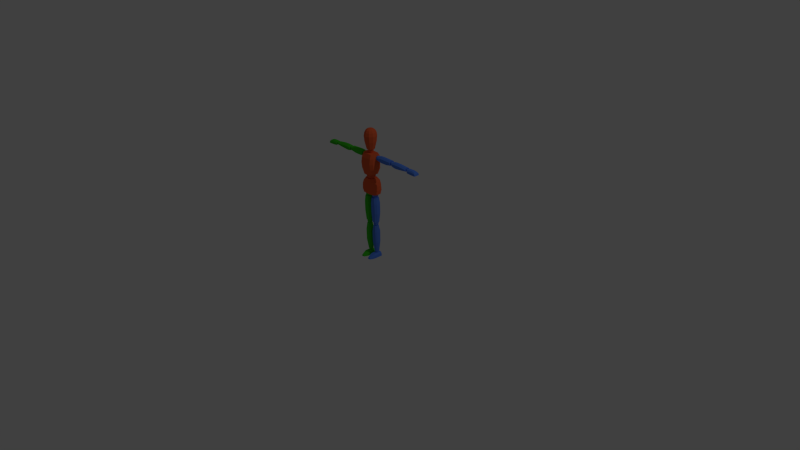 # Source: E04_Rigged_v2.blend  (saved by Blender 2.76.0; exported with 4.5.12 LTS)
import bpy
from mathutils import Matrix  # noqa: F401  (used for matrix-valued properties, if any)

bpy.ops.wm.read_factory_settings(use_empty=True)
scene = bpy.context.scene
scene.name = 'Scene'

# ---- collections
col_collection_1 = bpy.data.collections.new('Collection 1'); scene.collection.children.link(col_collection_1)

# ---- materials (node trees are filled in below, after node groups)
mat_material = bpy.data.materials.new('Material')
mat_material.alpha_threshold = 0.0
mat_material.use_transparent_shadow = False
mat_material.diffuse_color = (0.8, 0.1218, 0.03985, 1.0)
mat_material.roughness = 0.5
mat_material.specular_intensity = 0.0
mat_material.line_color = (0.0, 0.0, 0.0, 1.0)
mat_material_001 = bpy.data.materials.new('Material.001')
mat_material_001.alpha_threshold = 0.0
mat_material_001.use_transparent_shadow = False
mat_material_001.diffuse_color = (0.09022, 0.2297, 0.8, 1.0)
mat_material_001.roughness = 0.5
mat_material_001.specular_intensity = 0.0
mat_material_002 = bpy.data.materials.new('Material.002')
mat_material_002.alpha_threshold = 0.0
mat_material_002.use_transparent_shadow = False
mat_material_002.diffuse_color = (0.04701, 0.5382, 0.01632, 1.0)
mat_material_002.roughness = 0.5
mat_material_002.specular_intensity = 0.0

# ---- material node trees

# ---- world
world_world = bpy.data.worlds.new('World'); scene.world = world_world
world_world.color = (0.05088, 0.05088, 0.05088)
world_world.use_sun_shadow = False
world_world.sun_shadow_jitter_overblur = 0.0
world_world.cycles.sampling_method = 'MANUAL'
world_world.cycles.sample_map_resolution = 256

# ---- cameras
cam_camera = bpy.data.cameras.new('Camera')
cam_camera.clip_end = 100.0
cam_camera.lens = 35.0
cam_camera.sensor_width = 32.0
cam_camera.sensor_height = 18.0
cam_camera.ortho_scale = 7.314
cam_camera.dof.focus_distance = 0.0
cam_camera.dof.aperture_fstop = 128.0

# ---- lights
light_lamp = bpy.data.lights.new('Lamp', 'POINT')
light_lamp.transmission_factor = 0.0
light_lamp.cutoff_distance = 30.0
light_lamp.energy = 100.0
light_lamp.shadow_buffer_clip_start = 1.001
light_lamp.shadow_soft_size = 0.1
light_lamp.shadow_maximum_resolution = 0.006
light_lamp.use_absolute_resolution = True
light_lamp.cycles.use_multiple_importance_sampling = False

# ---- meshes
me_cube = bpy.data.meshes.new('Cube')
me_cube.from_pydata([(0.1169, 0.03704, 0.8762), (0.1169, -0.0242, 0.8737), (0.06468, 0.02552, 1.078), (0.06468, -0.03111, 1.077), (0.086, 0.06485, 0.876), (0.086, -0.05431, 0.8712), (0.0383, 0.05563, 1.078), (0.0383, -0.06122, 1.077), (0.1223, 0.05087, 0.9327), (0.115, 0.05087, 0.9845), (0.09501, 0.05087, 1.036), (0.1223, -0.04148, 0.929), (0.115, -0.04609, 0.9798), (0.09501, -0.04609, 1.032), (0.06491, -0.0762, 1.031), (0.08116, -0.0762, 0.9785), (0.08703, -0.07159, 0.9272), (0.08703, 0.08097, 0.9308), (0.08116, 0.08097, 0.9833), (0.06491, 0.08097, 1.036), (0.07818, 0.03704, 1.136), (0.07818, -0.04217, 1.134), (0.09094, 0.02552, 1.404), (0.09094, -0.03111, 1.402), (0.04729, 0.06485, 1.136), (0.04729, -0.07228, 1.13), (0.06457, 0.05563, 1.404), (0.06457, -0.06122, 1.402), (0.1071, 0.05087, 1.217), (0.1067, 0.05087, 1.29), (0.1019, 0.05087, 1.358), (0.1071, -0.05531, 1.212), (0.1067, -0.06406, 1.283), (0.1019, -0.05438, 1.353), (0.07183, -0.08449, 1.352), (0.07286, -0.09417, 1.281), (0.07183, -0.08541, 1.21), (0.07183, 0.08097, 1.215), (0.07286, 0.08097, 1.288), (0.07183, 0.08097, 1.357), (0.1456, 0.003955, 1.321), (0.1456, 0.003955, 1.387), (0.1456, 0.03475, 1.321), (0.1456, 0.03475, 1.387), (0.3459, 0.003955, 1.327), (0.3483, 0.003955, 1.386), (0.3459, 0.03475, 1.327), (0.3483, 0.03475, 1.386), (0.1456, -0.01932, 1.338), (0.1456, -0.01932, 1.37), (0.1456, 0.05803, 1.37), (0.1456, 0.05803, 1.338), (0.3475, 0.05803, 1.373), (0.3459, 0.05803, 1.344), (0.3475, -0.01932, 1.373), (0.3459, -0.01932, 1.344), (0.1929, 0.03475, 1.392), (0.1929, 0.03475, 1.313), (0.1929, 0.003955, 1.392), (0.1929, 0.003955, 1.313), (0.1929, -0.01932, 1.376), (0.1929, -0.01932, 1.329), (0.1929, 0.05803, 1.376), (0.1929, 0.05803, 1.329), (0.2702, 0.03475, 1.39), (0.2702, 0.003955, 1.313), (0.2702, -0.01932, 1.373), (0.2702, -0.01932, 1.329), (0.2702, 0.03475, 1.313), (0.2702, 0.003955, 1.39), (0.2702, 0.05803, 1.373), (0.2702, 0.05803, 1.329), (0.3872, 0.003955, 1.323), (0.3872, 0.003955, 1.38), (0.3872, 0.03475, 1.323), (0.3872, 0.03475, 1.38), (0.6107, 0.003955, 1.33), (0.6115, 0.003955, 1.372), (0.6107, 0.03475, 1.33), (0.6115, 0.03475, 1.372), (0.3872, -0.01932, 1.34), (0.3872, -0.01932, 1.364), (0.3872, 0.05803, 1.364), (0.3872, 0.05803, 1.34), (0.6107, 0.05803, 1.36), (0.6107, 0.05803, 1.347), (0.6107, -0.01932, 1.36), (0.6107, -0.01932, 1.347), (0.4345, 0.03475, 1.386), (0.4345, 0.03475, 1.312), (0.4345, 0.003955, 1.386), (0.4345, 0.003955, 1.312), (0.4345, -0.01932, 1.369), (0.4345, -0.01932, 1.328), (0.4345, 0.05803, 1.369), (0.4345, 0.05803, 1.328), (0.5118, 0.03475, 1.384), (0.5118, 0.003955, 1.318), (0.5118, -0.01932, 1.367), (0.5118, -0.01932, 1.335), (0.5118, 0.03475, 1.318), (0.5118, 0.003955, 1.384), (0.5118, 0.05803, 1.367), (0.5118, 0.05803, 1.335), (0.7582, 0.04089, 1.362), (0.7754, 0.05441, 1.322), (0.7582, -0.00133, 1.362), (0.7754, -0.01485, 1.322), (0.6404, 0.04089, 1.367), (0.6451, 0.05441, 1.326), (0.6404, -0.00133, 1.367), (0.6451, -0.01485, 1.326), (0.6404, -0.01485, 1.351), (0.6404, 0.05441, 1.351), (0.7699, -0.01485, 1.346), (0.7699, 0.05441, 1.346), (0.6799, 0.04089, 1.369), (0.7242, 0.04089, 1.369), (0.7242, 0.05441, 1.321), (0.6799, 0.05441, 1.323), (0.7242, -0.00133, 1.369), (0.6799, -0.00133, 1.369), (0.6799, -0.01485, 1.323), (0.7242, -0.01485, 1.321), (0.6799, -0.01485, 1.354), (0.7242, -0.01485, 1.354), (0.7242, 0.05441, 1.354), (0.6799, 0.05441, 1.354), (0.0185, -0.01582, 0.8215), (0.09678, -0.01582, 0.8215), (0.0185, 0.01697, 0.8215), (0.09678, 0.01697, 0.8215), (0.01448, -0.005495, 0.4845), (0.09306, -0.005495, 0.4824), (0.01448, 0.01509, 0.4817), (0.09306, 0.01509, 0.4795), (0.03723, -0.04203, 0.8215), (0.07804, -0.04203, 0.8215), (0.07804, 0.04318, 0.8215), (0.03723, 0.04318, 0.8215), (0.07883, 0.0413, 0.4809), (0.03321, 0.0413, 0.4817), (0.07883, -0.0317, 0.4837), (0.03321, -0.0317, 0.4845), (0.1068, 0.02355, 0.741), (0.008591, 0.02355, 0.7419), (0.1068, -0.01864, 0.741), (0.008591, -0.01864, 0.7419), (0.0881, -0.04485, 0.741), (0.02732, -0.04485, 0.7419), (0.0881, 0.04975, 0.741), (0.02732, 0.04975, 0.7419), (0.1079, 0.02355, 0.6109), (0.008591, -0.01488, 0.6119), (0.08916, -0.04109, 0.6109), (0.02732, -0.04109, 0.6119), (0.008591, 0.02355, 0.6119), (0.1079, -0.01488, 0.6109), (0.08916, 0.04975, 0.6109), (0.02732, 0.04975, 0.6119), (0.02625, -0.00617, 0.4383), (0.08903, -0.00617, 0.4383), (0.02622, 0.01234, 0.4364), (0.08906, 0.01234, 0.4364), (0.02636, 0.0007219, 0.07076), (0.0809, 0.0005096, 0.07076), (0.02615, 0.01637, 0.07076), (0.08113, 0.01665, 0.07076), (0.04093, -0.02714, 0.4389), (0.07434, -0.02714, 0.4389), (0.07436, 0.03338, 0.4368), (0.04091, 0.03338, 0.4368), (0.07009, 0.03627, 0.07076), (0.04101, 0.03627, 0.07076), (0.07023, -0.01582, 0.07076), (0.04086, -0.01581, 0.07076), (0.09615, 0.02817, 0.3503), (0.01928, 0.02818, 0.3514), (0.09614, -0.01741, 0.3504), (0.01929, -0.01741, 0.3515), (0.08285, -0.03712, 0.3508), (0.03259, -0.03712, 0.3518), (0.08287, 0.0479, 0.3504), (0.03256, 0.04791, 0.3514), (0.09713, 0.02554, 0.2071), (0.0193, -0.01458, 0.2079), (0.0838, -0.03438, 0.2072), (0.0325, -0.03427, 0.2081), (0.0193, 0.02535, 0.2078), (0.09714, -0.01475, 0.2072), (0.08381, 0.04514, 0.207), (0.03249, 0.04504, 0.2079), (0.01668, -0.09609, 0.0005139), (0.02089, -0.09554, 0.01538), (0.009085, 0.04913, 0.0005139), (0.0133, 0.04859, 0.03497), (0.09532, -0.09609, 0.0005139), (0.08915, -0.09554, 0.0189), (0.1029, 0.04913, 0.0005139), (0.09674, 0.04859, 0.03849), (0.0133, -0.05661, 0.03148), (0.009085, -0.05569, 0.0005139), (0.09674, -0.05661, 0.03501), (0.1029, -0.05569, 0.0005139), (0.03129, -0.1275, 0.0009491), (0.03242, -0.1246, 0.006409), (0.08071, -0.1275, 0.0009491), (0.07852, -0.1246, 0.009029), (0.03152, 0.04859, 0.05393), (0.07866, 0.04859, 0.05393), (0.07163, 0.04913, 0.0005139), (0.04036, 0.04913, 0.0005139), (0.07398, -0.09554, 0.03434), (0.0362, -0.09554, 0.03434), (0.04289, -0.09609, 0.0005139), (0.0691, -0.09609, 0.0005139), (0.07866, -0.05661, 0.05045), (0.03152, -0.05661, 0.05045), (0.04036, -0.05569, 0.0005139), (0.07163, -0.05569, 0.0005139), (0.06586, -0.1312, 0.01768), (0.04613, -0.1312, 0.01768), (0.04613, -0.1341, 0.0009491), (0.06586, -0.1341, 0.0009491), (0.3513, 0.001919, 1.34), (0.3513, 0.001919, 1.371), (0.3513, 0.03304, 1.34), (0.3513, 0.03304, 1.371), (0.3824, 0.001919, 1.34), (0.3824, 0.001919, 1.371), (0.3824, 0.03304, 1.34), (0.3824, 0.03304, 1.371), (0.347, -0.002365, 1.355), (0.347, 0.01748, 1.375), (0.347, 0.03732, 1.355), (0.347, 0.01748, 1.336), (0.3668, 0.03732, 1.375), (0.3867, 0.03732, 1.355), (0.3668, 0.03732, 1.336), (0.3867, 0.01748, 1.375), (0.3867, -0.002365, 1.355), (0.3867, 0.01748, 1.336), (0.3668, -0.002365, 1.375), (0.3668, -0.002365, 1.336), (0.3668, 0.01748, 1.383), (0.3668, 0.01748, 1.327), (0.3668, -0.01056, 1.355), (0.3949, 0.01748, 1.355), (0.3668, 0.04552, 1.355), (0.3388, 0.01748, 1.355), (0.6131, 0.006247, 1.338), (0.6141, 0.006247, 1.36), (0.6131, 0.02871, 1.338), (0.6141, 0.02871, 1.36), (0.6451, 0.006247, 1.336), (0.6461, 0.006247, 1.359), (0.6451, 0.02871, 1.336), (0.6461, 0.02871, 1.359), (0.6092, 0.003155, 1.349), (0.6099, 0.01748, 1.363), (0.6092, 0.0318, 1.349), (0.6086, 0.01748, 1.335), (0.6302, 0.0318, 1.363), (0.65, 0.0318, 1.347), (0.629, 0.0318, 1.334), (0.6506, 0.01748, 1.362), (0.65, 0.003155, 1.347), (0.6494, 0.01748, 1.333), (0.6302, 0.003155, 1.363), (0.629, 0.003155, 1.334), (0.6305, 0.01748, 1.368), (0.6287, 0.01748, 1.328), (0.6296, -0.00276, 1.348), (0.6584, 0.01748, 1.347), (0.6296, 0.03772, 1.348), (0.6008, 0.01748, 1.35), (0.09784, -0.001442, 1.336), (0.09784, -0.001442, 1.374), (0.09784, 0.0364, 1.336), (0.09784, 0.0364, 1.374), (0.1429, -0.001442, 1.336), (0.1429, -0.001442, 1.374), (0.1429, 0.0364, 1.336), (0.1429, 0.0364, 1.374), (0.09165, -0.006651, 1.355), (0.09165, 0.01748, 1.379), (0.09165, 0.04161, 1.355), (0.09165, 0.01748, 1.331), (0.1204, 0.04161, 1.379), (0.1491, 0.04161, 1.355), (0.1204, 0.04161, 1.331), (0.1491, 0.01748, 1.379), (0.1491, -0.006651, 1.355), (0.1491, 0.01748, 1.331), (0.1204, -0.006651, 1.379), (0.1204, -0.006651, 1.331), (0.1204, 0.01748, 1.389), (0.1204, 0.01748, 1.321), (0.1204, -0.01662, 1.355), (0.1609, 0.01748, 1.355), (0.1204, 0.05158, 1.355), (0.07979, 0.01748, 1.355), (0.03457, -0.02159, 0.8239), (0.03457, -0.02159, 0.8724), (0.03457, 0.02087, 0.8239), (0.03457, 0.02087, 0.8724), (0.0796, -0.02159, 0.8239), (0.0796, -0.02159, 0.8724), (0.0796, 0.02087, 0.8239), (0.0796, 0.02087, 0.8724), (0.02837, -0.02743, 0.8482), (0.02837, -0.00036, 0.879), (0.02837, 0.02671, 0.8482), (0.02837, -0.00036, 0.8173), (0.05708, 0.02671, 0.879), (0.0858, 0.02671, 0.8482), (0.05708, 0.02671, 0.8173), (0.0858, -0.00036, 0.879), (0.0858, -0.02743, 0.8482), (0.0858, -0.00036, 0.8173), (0.05708, -0.02743, 0.879), (0.05708, -0.02743, 0.8173), (0.05708, -0.00036, 0.8918), (0.05708, -0.00036, 0.8045), (0.05708, -0.03861, 0.8482), (0.09766, -0.00036, 0.8482), (0.05708, 0.03789, 0.8482), (0.01651, -0.00036, 0.8482), (0.03767, -0.0149, 0.4433), (0.03767, -0.0149, 0.485), (0.03767, 0.0217, 0.4433), (0.03767, 0.0217, 0.485), (0.0765, -0.0149, 0.4433), (0.0765, -0.0149, 0.485), (0.0765, 0.0217, 0.4433), (0.0765, 0.0217, 0.485), (0.03233, -0.01994, 0.4641), (0.03233, 0.003396, 0.4907), (0.03233, 0.02673, 0.4641), (0.03233, 0.003396, 0.4375), (0.05708, 0.02673, 0.4907), (0.08184, 0.02673, 0.4641), (0.05708, 0.02673, 0.4375), (0.08184, 0.003396, 0.4907), (0.08184, -0.01994, 0.4641), (0.08184, 0.003396, 0.4375), (0.05708, -0.01994, 0.4907), (0.05708, -0.01994, 0.4375), (0.05708, 0.003396, 0.5017), (0.05708, 0.003396, 0.4265), (0.05708, -0.02958, 0.4641), (0.09206, 0.003396, 0.4641), (0.05708, 0.03637, 0.4641), (0.02211, 0.003396, 0.4641), (0.04227, -0.004404, 0.0417), (0.04227, -0.004404, 0.07154), (0.04227, 0.02176, 0.0417), (0.04227, 0.02176, 0.07154), (0.07002, -0.004404, 0.0417), (0.07002, -0.004404, 0.07154), (0.07002, 0.02176, 0.0417), (0.07002, 0.02176, 0.07154), (0.03845, -0.008006, 0.05662), (0.03845, 0.00868, 0.07565), (0.03845, 0.02537, 0.05662), (0.03845, 0.00868, 0.03759), (0.05615, 0.02537, 0.07565), (0.07384, 0.02537, 0.05662), (0.05615, 0.02537, 0.03759), (0.07384, 0.00868, 0.07565), (0.07384, -0.008006, 0.05662), (0.07384, 0.00868, 0.03759), (0.05615, -0.008006, 0.07565), (0.05615, -0.008006, 0.03759), (0.05615, 0.00868, 0.08351), (0.05615, 0.00868, 0.02973), (0.05615, -0.0149, 0.05662), (0.08115, 0.00868, 0.05662), (0.05615, 0.03226, 0.05662), (0.03114, 0.00868, 0.05662), (0.02437, -0.02367, 1.43), (0.02437, 0.001596, 1.456), (0.02437, 0.02686, 1.43), (0.03252, -0.03524, 1.075), (0.03252, -0.03524, 1.138), (0.03252, 0.02717, 1.075), (0.03252, 0.02717, 1.138), (0.01906, 0.0214, 1.45), (0.01906, 0.0214, 1.41), (0.01906, -0.01821, 1.45), (0.04275, 0.03576, 1.107), (0.04275, -0.004038, 1.146), (0.04275, -0.04383, 1.107), (0.04275, -0.004038, 1.067), (0.0623, -0.004038, 1.107), (0.01906, -0.01821, 1.41), (0.02437, 0.001596, 1.404), (0.03452, 0.001596, 1.43), (0.02998, -0.04126, 1.454), (0.04851, -0.01576, 1.454), (0.04851, 0.01576, 1.454), (0.02998, 0.04126, 1.454), (0.04387, -0.06038, 1.551), (0.07098, -0.02306, 1.551), (0.07098, 0.02306, 1.551), (0.04387, 0.06038, 1.551), (0.04828, -0.06645, 1.625), (0.07812, -0.02538, 1.625), (0.07812, 0.02538, 1.625), (0.04828, 0.06645, 1.625), (0.04338, -0.0597, 1.669), (0.07018, -0.0228, 1.669), (0.07018, 0.0228, 1.669), (0.04338, 0.0597, 1.669), (0.03551, -0.04887, 1.694), (0.05745, -0.01867, 1.694), (0.05745, 0.01867, 1.694), (0.03551, 0.04887, 1.694), (0.02326, -0.03202, 1.71), (0.03764, -0.01223, 1.71), (0.03764, 0.01223, 1.71), (0.02326, 0.03202, 1.71), (0.01126, -0.0155, 1.716), (0.01822, -0.005919, 1.716), (0.01822, 0.005919, 1.716), (0.01126, 0.0155, 1.716), (0.0133, -0.04355, 0.03192), (0.1029, -0.04267, 0.0005139), (0.009085, -0.04267, 0.0005139), (0.09674, -0.04355, 0.03544), (0.07866, -0.04355, 0.05088), (0.03152, -0.04355, 0.05088), (0.04036, -0.04267, 0.0005139), (0.07163, -0.04267, 0.0005139), (-0.1169, 0.03704, 0.8762), (-0.1169, -0.0242, 0.8737), (-0.06468, 0.02552, 1.078), (-0.06468, -0.03111, 1.077), (0.0, 0.06485, 0.8713), (0.0, -0.05431, 0.8665), (0.0, 0.05563, 1.076), (0.0, -0.06122, 1.074), (-0.086, 0.06485, 0.876), (-0.086, -0.05431, 0.8712), (-0.0383, 0.05563, 1.078), (-0.0383, -0.06122, 1.077), (-0.1223, 0.05087, 0.9327), (-0.115, 0.05087, 0.9845), (-0.09501, 0.05087, 1.036), (-0.1223, -0.04148, 0.929), (-0.115, -0.04609, 0.9798), (-0.09501, -0.04609, 1.032), (0.0, 0.08097, 0.925), (0.0, 0.08097, 0.9798), (0.0, 0.08097, 1.035), (0.0, -0.0762, 1.03), (0.0, -0.0762, 0.975), (0.0, -0.07159, 0.9214), (-0.06491, -0.0762, 1.031), (-0.08116, -0.0762, 0.9785), (-0.08703, -0.07159, 0.9272), (-0.08703, 0.08097, 0.9308), (-0.08116, 0.08097, 0.9833), (-0.06491, 0.08097, 1.036), (-0.07818, 0.03704, 1.136), (-0.07818, -0.04217, 1.134), (-0.09094, 0.02552, 1.404), (-0.09094, -0.03111, 1.402), (0.0, 0.06485, 1.132), (0.0, -0.07228, 1.127), (0.0, 0.05563, 1.406), (0.0, -0.06122, 1.404), (-0.04729, 0.06485, 1.136), (-0.04729, -0.07228, 1.13), (-0.06457, 0.05563, 1.404), (-0.06457, -0.06122, 1.402), (-0.1071, 0.05087, 1.217), (-0.1067, 0.05087, 1.29), (-0.1019, 0.05087, 1.358), (-0.1071, -0.05531, 1.212), (-0.1067, -0.06406, 1.283), (-0.1019, -0.05438, 1.353), (0.0, 0.08097, 1.205), (0.0, 0.08097, 1.28), (0.0, 0.08097, 1.356), (0.0, -0.08449, 1.35), (0.0, -0.09417, 1.274), (0.0, -0.08541, 1.2), (-0.07183, -0.08449, 1.352), (-0.07286, -0.09417, 1.281), (-0.07183, -0.08541, 1.21), (-0.07183, 0.08097, 1.215), (-0.07286, 0.08097, 1.288), (-0.07183, 0.08097, 1.357), (-0.1456, 0.003955, 1.321), (-0.1456, 0.003955, 1.387), (-0.1456, 0.03475, 1.321), (-0.1456, 0.03475, 1.387), (-0.3459, 0.003955, 1.327), (-0.3483, 0.003955, 1.386), (-0.3459, 0.03475, 1.327), (-0.3483, 0.03475, 1.386), (-0.1456, -0.01932, 1.338), (-0.1456, -0.01932, 1.37), (-0.1456, 0.05803, 1.37), (-0.1456, 0.05803, 1.338), (-0.3475, 0.05803, 1.373), (-0.3459, 0.05803, 1.344), (-0.3475, -0.01932, 1.373), (-0.3459, -0.01932, 1.344), (-0.1929, 0.03475, 1.392), (-0.1929, 0.03475, 1.313), (-0.1929, 0.003955, 1.392), (-0.1929, 0.003955, 1.313), (-0.1929, -0.01932, 1.376), (-0.1929, -0.01932, 1.329), (-0.1929, 0.05803, 1.376), (-0.1929, 0.05803, 1.329), (-0.2702, 0.03475, 1.39), (-0.2702, 0.003955, 1.313), (-0.2702, -0.01932, 1.373), (-0.2702, -0.01932, 1.329), (-0.2702, 0.03475, 1.313), (-0.2702, 0.003955, 1.39), (-0.2702, 0.05803, 1.373), (-0.2702, 0.05803, 1.329), (-0.3872, 0.003955, 1.323), (-0.3872, 0.003955, 1.38), (-0.3872, 0.03475, 1.323), (-0.3872, 0.03475, 1.38), (-0.6107, 0.003955, 1.33), (-0.6115, 0.003955, 1.372), (-0.6107, 0.03475, 1.33), (-0.6115, 0.03475, 1.372), (-0.3872, -0.01932, 1.34), (-0.3872, -0.01932, 1.364), (-0.3872, 0.05803, 1.364), (-0.3872, 0.05803, 1.34), (-0.6107, 0.05803, 1.36), (-0.6107, 0.05803, 1.347), (-0.6107, -0.01932, 1.36), (-0.6107, -0.01932, 1.347), (-0.4345, 0.03475, 1.386), (-0.4345, 0.03475, 1.312), (-0.4345, 0.003955, 1.386), (-0.4345, 0.003955, 1.312), (-0.4345, -0.01932, 1.369), (-0.4345, -0.01932, 1.328), (-0.4345, 0.05803, 1.369), (-0.4345, 0.05803, 1.328), (-0.5118, 0.03475, 1.384), (-0.5118, 0.003955, 1.318), (-0.5118, -0.01932, 1.367), (-0.5118, -0.01932, 1.335), (-0.5118, 0.03475, 1.318), (-0.5118, 0.003955, 1.384), (-0.5118, 0.05803, 1.367), (-0.5118, 0.05803, 1.335), (-0.7582, 0.04089, 1.362), (-0.7754, 0.05441, 1.322), (-0.7582, -0.00133, 1.362), (-0.7754, -0.01485, 1.322), (-0.6404, 0.04089, 1.367), (-0.6451, 0.05441, 1.326), (-0.6404, -0.00133, 1.367), (-0.6451, -0.01485, 1.326), (-0.6404, -0.01485, 1.351), (-0.6404, 0.05441, 1.351), (-0.7699, -0.01485, 1.346), (-0.7699, 0.05441, 1.346), (-0.6799, 0.04089, 1.369), (-0.7242, 0.04089, 1.369), (-0.7242, 0.05441, 1.321), (-0.6799, 0.05441, 1.323), (-0.7242, -0.00133, 1.369), (-0.6799, -0.00133, 1.369), (-0.6799, -0.01485, 1.323), (-0.7242, -0.01485, 1.321), (-0.6799, -0.01485, 1.354), (-0.7242, -0.01485, 1.354), (-0.7242, 0.05441, 1.354), (-0.6799, 0.05441, 1.354), (-0.0185, -0.01582, 0.8215), (-0.09678, -0.01582, 0.8215), (-0.0185, 0.01697, 0.8215), (-0.09678, 0.01697, 0.8215), (-0.01448, -0.005495, 0.4845), (-0.09306, -0.005495, 0.4824), (-0.01448, 0.01509, 0.4817), (-0.09306, 0.01509, 0.4795), (-0.03723, -0.04203, 0.8215), (-0.07804, -0.04203, 0.8215), (-0.07804, 0.04318, 0.8215), (-0.03723, 0.04318, 0.8215), (-0.07883, 0.0413, 0.4809), (-0.03321, 0.0413, 0.4817), (-0.07883, -0.0317, 0.4837), (-0.03321, -0.0317, 0.4845), (-0.1068, 0.02355, 0.741), (-0.008591, 0.02355, 0.7419), (-0.1068, -0.01864, 0.741), (-0.008591, -0.01864, 0.7419), (-0.0881, -0.04485, 0.741), (-0.02732, -0.04485, 0.7419), (-0.0881, 0.04975, 0.741), (-0.02732, 0.04975, 0.7419), (-0.1079, 0.02355, 0.6109), (-0.008591, -0.01488, 0.6119), (-0.08916, -0.04109, 0.6109), (-0.02732, -0.04109, 0.6119), (-0.008591, 0.02355, 0.6119), (-0.1079, -0.01488, 0.6109), (-0.08916, 0.04975, 0.6109), (-0.02732, 0.04975, 0.6119), (-0.02625, -0.00617, 0.4383), (-0.08903, -0.00617, 0.4383), (-0.02622, 0.01234, 0.4364), (-0.08906, 0.01234, 0.4364), (-0.02636, 0.0007219, 0.07076), (-0.0809, 0.0005096, 0.07076), (-0.02615, 0.01637, 0.07076), (-0.08113, 0.01665, 0.07076), (-0.04093, -0.02714, 0.4389), (-0.07434, -0.02714, 0.4389), (-0.07436, 0.03338, 0.4368), (-0.04091, 0.03338, 0.4368), (-0.07009, 0.03627, 0.07076), (-0.04101, 0.03627, 0.07076), (-0.07023, -0.01582, 0.07076), (-0.04086, -0.01581, 0.07076), (-0.09615, 0.02817, 0.3503), (-0.01928, 0.02818, 0.3514), (-0.09614, -0.01741, 0.3504), (-0.01929, -0.01741, 0.3515), (-0.08285, -0.03712, 0.3508), (-0.03259, -0.03712, 0.3518), (-0.08287, 0.0479, 0.3504), (-0.03256, 0.04791, 0.3514), (-0.09713, 0.02554, 0.2071), (-0.0193, -0.01458, 0.2079), (-0.0838, -0.03438, 0.2072), (-0.0325, -0.03427, 0.2081), (-0.0193, 0.02535, 0.2078), (-0.09714, -0.01475, 0.2072), (-0.08381, 0.04514, 0.207), (-0.03249, 0.04504, 0.2079), (-0.01668, -0.09609, 0.0005139), (-0.02089, -0.09554, 0.01538), (-0.009085, 0.04913, 0.0005139), (-0.0133, 0.04859, 0.03497), (-0.09532, -0.09609, 0.0005139), (-0.08915, -0.09554, 0.0189), (-0.1029, 0.04913, 0.0005139), (-0.09674, 0.04859, 0.03849), (-0.0133, -0.05661, 0.03148), (-0.009085, -0.05569, 0.0005139), (-0.09674, -0.05661, 0.03501), (-0.1029, -0.05569, 0.0005139), (-0.03129, -0.1275, 0.0009491), (-0.03242, -0.1246, 0.006409), (-0.08071, -0.1275, 0.0009491), (-0.07852, -0.1246, 0.009029), (-0.03152, 0.04859, 0.05393), (-0.07866, 0.04859, 0.05393), (-0.07163, 0.04913, 0.0005139), (-0.04036, 0.04913, 0.0005139), (-0.07398, -0.09554, 0.03434), (-0.0362, -0.09554, 0.03434), (-0.04289, -0.09609, 0.0005139), (-0.0691, -0.09609, 0.0005139), (-0.07866, -0.05661, 0.05045), (-0.03152, -0.05661, 0.05045), (-0.04036, -0.05569, 0.0005139), (-0.07163, -0.05569, 0.0005139), (-0.06586, -0.1312, 0.01768), (-0.04613, -0.1312, 0.01768), (-0.04613, -0.1341, 0.0009491), (-0.06586, -0.1341, 0.0009491), (-0.3513, 0.001919, 1.34), (-0.3513, 0.001919, 1.371), (-0.3513, 0.03304, 1.34), (-0.3513, 0.03304, 1.371), (-0.3824, 0.001919, 1.34), (-0.3824, 0.001919, 1.371), (-0.3824, 0.03304, 1.34), (-0.3824, 0.03304, 1.371), (-0.347, -0.002365, 1.355), (-0.347, 0.01748, 1.375), (-0.347, 0.03732, 1.355), (-0.347, 0.01748, 1.336), (-0.3668, 0.03732, 1.375), (-0.3867, 0.03732, 1.355), (-0.3668, 0.03732, 1.336), (-0.3867, 0.01748, 1.375), (-0.3867, -0.002365, 1.355), (-0.3867, 0.01748, 1.336), (-0.3668, -0.002365, 1.375), (-0.3668, -0.002365, 1.336), (-0.3668, 0.01748, 1.383), (-0.3668, 0.01748, 1.327), (-0.3668, -0.01056, 1.355), (-0.3949, 0.01748, 1.355), (-0.3668, 0.04552, 1.355), (-0.3388, 0.01748, 1.355), (-0.6131, 0.006247, 1.338), (-0.6141, 0.006247, 1.36), (-0.6131, 0.02871, 1.338), (-0.6141, 0.02871, 1.36), (-0.6451, 0.006247, 1.336), (-0.6461, 0.006247, 1.359), (-0.6451, 0.02871, 1.336), (-0.6461, 0.02871, 1.359), (-0.6092, 0.003155, 1.349), (-0.6099, 0.01748, 1.363), (-0.6092, 0.0318, 1.349), (-0.6086, 0.01748, 1.335), (-0.6302, 0.0318, 1.363), (-0.65, 0.0318, 1.347), (-0.629, 0.0318, 1.334), (-0.6506, 0.01748, 1.362), (-0.65, 0.003155, 1.347), (-0.6494, 0.01748, 1.333), (-0.6302, 0.003155, 1.363), (-0.629, 0.003155, 1.334), (-0.6305, 0.01748, 1.368), (-0.6287, 0.01748, 1.328), (-0.6296, -0.00276, 1.348), (-0.6584, 0.01748, 1.347), (-0.6296, 0.03772, 1.348), (-0.6008, 0.01748, 1.35), (-0.09784, -0.001442, 1.336), (-0.09784, -0.001442, 1.374), (-0.09784, 0.0364, 1.336), (-0.09784, 0.0364, 1.374), (-0.1429, -0.001442, 1.336), (-0.1429, -0.001442, 1.374), (-0.1429, 0.0364, 1.336), (-0.1429, 0.0364, 1.374), (-0.09165, -0.006651, 1.355), (-0.09165, 0.01748, 1.379), (-0.09165, 0.04161, 1.355), (-0.09165, 0.01748, 1.331), (-0.1204, 0.04161, 1.379), (-0.1491, 0.04161, 1.355), (-0.1204, 0.04161, 1.331), (-0.1491, 0.01748, 1.379), (-0.1491, -0.006651, 1.355), (-0.1491, 0.01748, 1.331), (-0.1204, -0.006651, 1.379), (-0.1204, -0.006651, 1.331), (-0.1204, 0.01748, 1.389), (-0.1204, 0.01748, 1.321), (-0.1204, -0.01662, 1.355), (-0.1609, 0.01748, 1.355), (-0.1204, 0.05158, 1.355), (-0.07979, 0.01748, 1.355), (-0.03457, -0.02159, 0.8239), (-0.03457, -0.02159, 0.8724), (-0.03457, 0.02087, 0.8239), (-0.03457, 0.02087, 0.8724), (-0.0796, -0.02159, 0.8239), (-0.0796, -0.02159, 0.8724), (-0.0796, 0.02087, 0.8239), (-0.0796, 0.02087, 0.8724), (-0.02837, -0.02743, 0.8482), (-0.02837, -0.00036, 0.879), (-0.02837, 0.02671, 0.8482), (-0.02837, -0.00036, 0.8173), (-0.05708, 0.02671, 0.879), (-0.0858, 0.02671, 0.8482), (-0.05708, 0.02671, 0.8173), (-0.0858, -0.00036, 0.879), (-0.0858, -0.02743, 0.8482), (-0.0858, -0.00036, 0.8173), (-0.05708, -0.02743, 0.879), (-0.05708, -0.02743, 0.8173), (-0.05708, -0.00036, 0.8918), (-0.05708, -0.00036, 0.8045), (-0.05708, -0.03861, 0.8482), (-0.09766, -0.00036, 0.8482), (-0.05708, 0.03789, 0.8482), (-0.01651, -0.00036, 0.8482), (-0.03767, -0.0149, 0.4433), (-0.03767, -0.0149, 0.485), (-0.03767, 0.0217, 0.4433), (-0.03767, 0.0217, 0.485), (-0.0765, -0.0149, 0.4433), (-0.0765, -0.0149, 0.485), (-0.0765, 0.0217, 0.4433), (-0.0765, 0.0217, 0.485), (-0.03233, -0.01994, 0.4641), (-0.03233, 0.003396, 0.4907), (-0.03233, 0.02673, 0.4641), (-0.03233, 0.003396, 0.4375), (-0.05708, 0.02673, 0.4907), (-0.08184, 0.02673, 0.4641), (-0.05708, 0.02673, 0.4375), (-0.08184, 0.003396, 0.4907), (-0.08184, -0.01994, 0.4641), (-0.08184, 0.003396, 0.4375), (-0.05708, -0.01994, 0.4907), (-0.05708, -0.01994, 0.4375), (-0.05708, 0.003396, 0.5017), (-0.05708, 0.003396, 0.4265), (-0.05708, -0.02958, 0.4641), (-0.09206, 0.003396, 0.4641), (-0.05708, 0.03637, 0.4641), (-0.02211, 0.003396, 0.4641), (-0.04227, -0.004404, 0.0417), (-0.04227, -0.004404, 0.07154), (-0.04227, 0.02176, 0.0417), (-0.04227, 0.02176, 0.07154), (-0.07002, -0.004404, 0.0417), (-0.07002, -0.004404, 0.07154), (-0.07002, 0.02176, 0.0417), (-0.07002, 0.02176, 0.07154), (-0.03845, -0.008006, 0.05662), (-0.03845, 0.00868, 0.07565), (-0.03845, 0.02537, 0.05662), (-0.03845, 0.00868, 0.03759), (-0.05615, 0.02537, 0.07565), (-0.07384, 0.02537, 0.05662), (-0.05615, 0.02537, 0.03759), (-0.07384, 0.00868, 0.07565), (-0.07384, -0.008006, 0.05662), (-0.07384, 0.00868, 0.03759), (-0.05615, -0.008006, 0.07565), (-0.05615, -0.008006, 0.03759), (-0.05615, 0.00868, 0.08351), (-0.05615, 0.00868, 0.02973), (-0.05615, -0.0149, 0.05662), (-0.08115, 0.00868, 0.05662), (-0.05615, 0.03226, 0.05662), (-0.03114, 0.00868, 0.05662), (-0.02437, -0.02367, 1.43), (-0.02437, 0.001596, 1.456), (0.0, 0.02686, 1.404), (-0.02437, 0.02686, 1.43), (-0.03252, -0.03524, 1.075), (-0.03252, -0.03524, 1.138), (-0.03252, 0.02717, 1.075), (-0.03252, 0.02717, 1.138), (0.0, 0.02686, 1.456), (-0.01906, 0.0214, 1.45), (-0.01906, 0.0214, 1.41), (-0.01906, -0.01821, 1.45), (0.0, 0.03576, 1.146), (-0.04275, 0.03576, 1.107), (0.0, 0.03576, 1.067), (-0.04275, -0.004038, 1.146), (-0.04275, -0.04383, 1.107), (-0.04275, -0.004038, 1.067), (0.0, -0.04383, 1.146), (0.0, -0.04383, 1.067), (0.0, -0.004038, 1.163), (0.0, -0.004038, 1.05), (0.0, -0.06026, 1.107), (-0.0623, -0.004038, 1.107), (0.0, 0.05219, 1.107), (-0.01906, -0.01821, 1.41), (-0.02437, 0.001596, 1.404), (0.0, -0.02367, 1.456), (0.0, -0.02367, 1.404), (0.0, 0.001596, 1.467), (0.0, 0.001596, 1.393), (0.0, -0.0341, 1.43), (-0.03452, 0.001596, 1.43), (0.0, 0.03729, 1.43), (0.0, 0.051, 1.454), (0.0, -0.051, 1.454), (-0.02998, -0.04126, 1.454), (-0.04851, -0.01576, 1.454), (-0.04851, 0.01576, 1.454), (-0.02998, 0.04126, 1.454), (0.0, 0.07464, 1.551), (0.0, -0.07464, 1.551), (-0.04387, -0.06038, 1.551), (-0.07098, -0.02306, 1.551), (-0.07098, 0.02306, 1.551), (-0.04387, 0.06038, 1.551), (0.0, 0.08214, 1.625), (0.0, -0.08214, 1.625), (-0.04828, -0.06645, 1.625), (-0.07812, -0.02538, 1.625), (-0.07812, 0.02538, 1.625), (-0.04828, 0.06645, 1.625), (0.0, 0.0738, 1.669), (0.0, -0.0738, 1.669), (-0.04338, -0.0597, 1.669), (-0.07018, -0.0228, 1.669), (-0.07018, 0.0228, 1.669), (-0.04338, 0.0597, 1.669), (0.0, 0.06041, 1.694), (0.0, -0.06041, 1.694), (-0.03551, -0.04887, 1.694), (-0.05745, -0.01867, 1.694), (-0.05745, 0.01867, 1.694), (-0.03551, 0.04887, 1.694), (0.0, 0.03958, 1.71), (0.0, -0.03958, 1.71), (-0.02326, -0.03202, 1.71), (-0.03764, -0.01223, 1.71), (-0.03764, 0.01223, 1.71), (-0.02326, 0.03202, 1.71), (0.0, 0.01915, 1.716), (0.0, -0.01915, 1.716), (-0.01126, -0.0155, 1.716), (-0.01822, -0.005919, 1.716), (-0.01822, 0.005919, 1.716), (-0.01126, 0.0155, 1.716), (-0.0133, -0.04355, 0.03192), (-0.1029, -0.04267, 0.0005139), (-0.009085, -0.04267, 0.0005139), (-0.09674, -0.04355, 0.03544), (-0.07866, -0.04355, 0.05088), (-0.03152, -0.04355, 0.05088), (-0.04036, -0.04267, 0.0005139), (-0.07163, -0.04267, 0.0005139)], [], [(10, 2, 3, 13), (17, 4, 438, 452), (14, 7, 441, 455), (6, 440, 441, 7), (4, 5, 439, 438), (0, 1, 5, 4), (2, 6, 7, 3), (13, 3, 7, 14), (8, 0, 4, 17), (2, 10, 19, 6), (10, 9, 18, 19), (9, 8, 17, 18), (1, 11, 16, 5), (11, 12, 15, 16), (12, 13, 14, 15), (5, 16, 457, 439), (16, 15, 456, 457), (15, 14, 455, 456), (6, 19, 454, 440), (19, 18, 453, 454), (18, 17, 452, 453), (0, 8, 11, 1), (8, 9, 12, 11), (9, 10, 13, 12), (30, 22, 23, 33), (37, 24, 468, 482), (34, 27, 471, 485), (26, 470, 471, 27), (24, 25, 469, 468), (20, 21, 25, 24), (22, 26, 27, 23), (33, 23, 27, 34), (28, 20, 24, 37), (22, 30, 39, 26), (30, 29, 38, 39), (29, 28, 37, 38), (21, 31, 36, 25), (31, 32, 35, 36), (32, 33, 34, 35), (25, 36, 487, 469), (36, 35, 486, 487), (35, 34, 485, 486), (26, 39, 484, 470), (39, 38, 483, 484), (38, 37, 482, 483), (20, 28, 31, 21), (28, 29, 32, 31), (29, 30, 33, 32), (48, 51, 42, 40), (71, 53, 46, 68), (53, 55, 44, 46), (61, 48, 40, 59), (65, 68, 46, 44), (58, 56, 43, 41), (58, 41, 49, 60), (60, 49, 48, 61), (47, 45, 54, 52), (52, 54, 55, 53), (64, 47, 52, 70), (70, 52, 53, 71), (41, 43, 50, 49), (49, 50, 51, 48), (50, 62, 63, 51), (43, 56, 62, 50), (66, 60, 61, 67), (69, 58, 60, 66), (69, 64, 56, 58), (40, 42, 57, 59), (67, 61, 59, 65), (51, 63, 57, 42), (55, 67, 65, 44), (45, 47, 64, 69), (45, 69, 66, 54), (54, 66, 67, 55), (62, 70, 71, 63), (56, 64, 70, 62), (59, 57, 68, 65), (63, 71, 68, 57), (80, 83, 74, 72), (103, 85, 78, 100), (85, 87, 76, 78), (93, 80, 72, 91), (97, 100, 78, 76), (90, 88, 75, 73), (90, 73, 81, 92), (92, 81, 80, 93), (79, 77, 86, 84), (84, 86, 87, 85), (96, 79, 84, 102), (102, 84, 85, 103), (73, 75, 82, 81), (81, 82, 83, 80), (82, 94, 95, 83), (75, 88, 94, 82), (98, 92, 93, 99), (101, 90, 92, 98), (101, 96, 88, 90), (72, 74, 89, 91), (99, 93, 91, 97), (83, 95, 89, 74), (87, 99, 97, 76), (77, 79, 96, 101), (77, 101, 98, 86), (86, 98, 99, 87), (94, 102, 103, 95), (88, 96, 102, 94), (91, 89, 100, 97), (95, 103, 100, 89), (112, 113, 109, 111), (126, 115, 105, 118), (123, 118, 105, 107), (115, 114, 107, 105), (124, 112, 111, 122), (121, 116, 108, 110), (121, 110, 112, 124), (104, 106, 114, 115), (117, 104, 115, 126), (110, 108, 113, 112), (108, 116, 127, 113), (116, 117, 126, 127), (106, 120, 125, 114), (120, 121, 124, 125), (106, 104, 117, 120), (120, 117, 116, 121), (114, 125, 123, 107), (125, 124, 122, 123), (111, 109, 119, 122), (122, 119, 118, 123), (113, 127, 119, 109), (127, 126, 118, 119), (136, 139, 130, 128), (159, 141, 134, 156), (141, 143, 132, 134), (149, 136, 128, 147), (153, 156, 134, 132), (146, 144, 131, 129), (146, 129, 137, 148), (148, 137, 136, 149), (135, 133, 142, 140), (140, 142, 143, 141), (152, 135, 140, 158), (158, 140, 141, 159), (129, 131, 138, 137), (137, 138, 139, 136), (138, 150, 151, 139), (131, 144, 150, 138), (154, 148, 149, 155), (157, 146, 148, 154), (157, 152, 144, 146), (128, 130, 145, 147), (155, 149, 147, 153), (139, 151, 145, 130), (143, 155, 153, 132), (133, 135, 152, 157), (133, 157, 154, 142), (142, 154, 155, 143), (150, 158, 159, 151), (144, 152, 158, 150), (147, 145, 156, 153), (151, 159, 156, 145), (168, 171, 162, 160), (191, 173, 166, 188), (173, 175, 164, 166), (181, 168, 160, 179), (185, 188, 166, 164), (178, 176, 163, 161), (178, 161, 169, 180), (180, 169, 168, 181), (167, 165, 174, 172), (172, 174, 175, 173), (184, 167, 172, 190), (190, 172, 173, 191), (161, 163, 170, 169), (169, 170, 171, 168), (170, 182, 183, 171), (163, 176, 182, 170), (186, 180, 181, 187), (189, 178, 180, 186), (189, 184, 176, 178), (160, 162, 177, 179), (187, 181, 179, 185), (171, 183, 177, 162), (175, 187, 185, 164), (165, 167, 184, 189), (165, 189, 186, 174), (174, 186, 187, 175), (182, 190, 191, 183), (176, 184, 190, 182), (179, 177, 188, 185), (183, 191, 188, 177), (426, 195, 194, 428), (209, 199, 198, 210), (202, 197, 196, 203), (213, 193, 205, 221), (433, 210, 198, 427), (431, 208, 195, 426), (213, 217, 200, 193), (215, 219, 203, 196), (429, 202, 203, 427), (193, 200, 201, 192), (221, 205, 204, 222), (196, 197, 207, 206), (193, 192, 204, 205), (215, 196, 206, 223), (192, 214, 222, 204), (214, 215, 223, 222), (207, 220, 223, 206), (220, 221, 222, 223), (192, 201, 218, 214), (214, 218, 219, 215), (197, 202, 216, 212), (212, 216, 217, 213), (429, 199, 209, 430), (430, 209, 208, 431), (428, 194, 211, 432), (432, 211, 210, 433), (197, 212, 220, 207), (212, 213, 221, 220), (195, 208, 211, 194), (208, 209, 210, 211), (249, 234, 226, 235), (248, 237, 230, 238), (247, 240, 228, 241), (246, 232, 224, 243), (245, 238, 230, 241), (244, 236, 227, 233), (242, 244, 233, 225), (229, 239, 244, 242), (239, 231, 236, 244), (243, 245, 241, 228), (224, 235, 245, 243), (235, 226, 238, 245), (240, 246, 243, 228), (229, 242, 246, 240), (242, 225, 232, 246), (237, 247, 241, 230), (231, 239, 247, 237), (239, 229, 240, 247), (234, 248, 238, 226), (227, 236, 248, 234), (236, 231, 237, 248), (232, 249, 235, 224), (225, 233, 249, 232), (233, 227, 234, 249), (275, 260, 252, 261), (274, 263, 256, 264), (273, 266, 254, 267), (272, 258, 250, 269), (271, 264, 256, 267), (270, 262, 253, 259), (268, 270, 259, 251), (255, 265, 270, 268), (265, 257, 262, 270), (269, 271, 267, 254), (250, 261, 271, 269), (261, 252, 264, 271), (266, 272, 269, 254), (255, 268, 272, 266), (268, 251, 258, 272), (263, 273, 267, 256), (257, 265, 273, 263), (265, 255, 266, 273), (260, 274, 264, 252), (253, 262, 274, 260), (262, 257, 263, 274), (258, 275, 261, 250), (251, 259, 275, 258), (259, 253, 260, 275), (301, 286, 278, 287), (300, 289, 282, 290), (299, 292, 280, 293), (298, 284, 276, 295), (297, 290, 282, 293), (296, 288, 279, 285), (294, 296, 285, 277), (281, 291, 296, 294), (291, 283, 288, 296), (295, 297, 293, 280), (276, 287, 297, 295), (287, 278, 290, 297), (292, 298, 295, 280), (281, 294, 298, 292), (294, 277, 284, 298), (289, 299, 293, 282), (283, 291, 299, 289), (291, 281, 292, 299), (286, 300, 290, 278), (279, 288, 300, 286), (288, 283, 289, 300), (284, 301, 287, 276), (277, 285, 301, 284), (285, 279, 286, 301), (327, 312, 304, 313), (326, 315, 308, 316), (325, 318, 306, 319), (324, 310, 302, 321), (323, 316, 308, 319), (322, 314, 305, 311), (320, 322, 311, 303), (307, 317, 322, 320), (317, 309, 314, 322), (321, 323, 319, 306), (302, 313, 323, 321), (313, 304, 316, 323), (318, 324, 321, 306), (307, 320, 324, 318), (320, 303, 310, 324), (315, 325, 319, 308), (309, 317, 325, 315), (317, 307, 318, 325), (312, 326, 316, 304), (305, 314, 326, 312), (314, 309, 315, 326), (310, 327, 313, 302), (303, 311, 327, 310), (311, 305, 312, 327), (353, 338, 330, 339), (352, 341, 334, 342), (351, 344, 332, 345), (350, 336, 328, 347), (349, 342, 334, 345), (348, 340, 331, 337), (346, 348, 337, 329), (333, 343, 348, 346), (343, 335, 340, 348), (347, 349, 345, 332), (328, 339, 349, 347), (339, 330, 342, 349), (344, 350, 347, 332), (333, 346, 350, 344), (346, 329, 336, 350), (341, 351, 345, 334), (335, 343, 351, 341), (343, 333, 344, 351), (338, 352, 342, 330), (331, 340, 352, 338), (340, 335, 341, 352), (336, 353, 339, 328), (329, 337, 353, 336), (337, 331, 338, 353), (379, 364, 356, 365), (378, 367, 360, 368), (377, 370, 358, 371), (376, 362, 354, 373), (375, 368, 360, 371), (374, 366, 357, 363), (372, 374, 363, 355), (359, 369, 374, 372), (369, 361, 366, 374), (373, 375, 371, 358), (354, 365, 375, 373), (365, 356, 368, 375), (370, 376, 373, 358), (359, 372, 376, 370), (372, 355, 362, 376), (367, 377, 371, 360), (361, 369, 377, 367), (369, 359, 370, 377), (364, 378, 368, 356), (357, 366, 378, 364), (366, 361, 367, 378), (362, 379, 365, 354), (355, 363, 379, 362), (363, 357, 364, 379), (381, 387, 842, 863), (858, 390, 385, 848), (394, 392, 383, 393), (387, 381, 397, 382), (855, 848, 385, 393), (397, 380, 395, 396), (380, 865, 862, 395), (384, 391, 854, 852), (391, 386, 846, 854), (853, 855, 393, 383), (381, 389, 380, 397), (389, 381, 863, 861), (392, 856, 853, 383), (384, 852, 856, 392), (389, 861, 865, 380), (390, 394, 393, 385), (386, 391, 394, 390), (391, 384, 392, 394), (862, 864, 396, 395), (867, 382, 388, 836), (846, 386, 390, 858), (842, 387, 382, 867), (382, 397, 396, 388), (864, 836, 388, 396), (869, 398, 402, 875), (401, 868, 874, 405), (398, 399, 403, 402), (399, 400, 404, 403), (400, 401, 405, 404), (409, 880, 886, 413), (405, 874, 880, 409), (402, 403, 407, 406), (403, 404, 408, 407), (404, 405, 409, 408), (875, 402, 406, 881), (410, 411, 415, 414), (406, 407, 411, 410), (407, 408, 412, 411), (408, 409, 413, 412), (881, 406, 410, 887), (411, 412, 416, 415), (412, 413, 417, 416), (887, 410, 414, 893), (413, 886, 892, 417), (415, 416, 420, 419), (416, 417, 421, 420), (893, 414, 418, 899), (417, 892, 898, 421), (414, 415, 419, 418), (419, 420, 424, 423), (420, 421, 425, 424), (899, 418, 422, 905), (421, 898, 904, 425), (418, 419, 423, 422), (422, 423, 424, 425, 904, 905), (398, 869, 868, 401, 400, 399), (218, 432, 433, 219), (201, 428, 432, 218), (216, 430, 431, 217), (202, 429, 430, 216), (199, 429, 427, 198), (217, 431, 426, 200), (219, 433, 427, 203), (200, 426, 428, 201), (448, 451, 437, 436), (461, 452, 438, 442), (458, 455, 441, 445), (444, 445, 441, 440), (442, 438, 439, 443), (434, 442, 443, 435), (436, 437, 445, 444), (451, 458, 445, 437), (446, 461, 442, 434), (436, 444, 463, 448), (448, 463, 462, 447), (447, 462, 461, 446), (435, 443, 460, 449), (449, 460, 459, 450), (450, 459, 458, 451), (443, 439, 457, 460), (460, 457, 456, 459), (459, 456, 455, 458), (444, 440, 454, 463), (463, 454, 453, 462), (462, 453, 452, 461), (434, 435, 449, 446), (446, 449, 450, 447), (447, 450, 451, 448), (478, 481, 467, 466), (491, 482, 468, 472), (488, 485, 471, 475), (474, 475, 471, 470), (472, 468, 469, 473), (464, 472, 473, 465), (466, 467, 475, 474), (481, 488, 475, 467), (476, 491, 472, 464), (466, 474, 493, 478), (478, 493, 492, 477), (477, 492, 491, 476), (465, 473, 490, 479), (479, 490, 489, 480), (480, 489, 488, 481), (473, 469, 487, 490), (490, 487, 486, 489), (489, 486, 485, 488), (474, 470, 484, 493), (493, 484, 483, 492), (492, 483, 482, 491), (464, 465, 479, 476), (476, 479, 480, 477), (477, 480, 481, 478), (502, 494, 496, 505), (525, 522, 500, 507), (507, 500, 498, 509), (515, 513, 494, 502), (519, 498, 500, 522), (512, 495, 497, 510), (512, 514, 503, 495), (514, 515, 502, 503), (501, 506, 508, 499), (506, 507, 509, 508), (518, 524, 506, 501), (524, 525, 507, 506), (495, 503, 504, 497), (503, 502, 505, 504), (504, 505, 517, 516), (497, 504, 516, 510), (520, 521, 515, 514), (523, 520, 514, 512), (523, 512, 510, 518), (494, 513, 511, 496), (521, 519, 513, 515), (505, 496, 511, 517), (509, 498, 519, 521), (499, 523, 518, 501), (499, 508, 520, 523), (508, 509, 521, 520), (516, 517, 525, 524), (510, 516, 524, 518), (513, 519, 522, 511), (517, 511, 522, 525), (534, 526, 528, 537), (557, 554, 532, 539), (539, 532, 530, 541), (547, 545, 526, 534), (551, 530, 532, 554), (544, 527, 529, 542), (544, 546, 535, 527), (546, 547, 534, 535), (533, 538, 540, 531), (538, 539, 541, 540), (550, 556, 538, 533), (556, 557, 539, 538), (527, 535, 536, 529), (535, 534, 537, 536), (536, 537, 549, 548), (529, 536, 548, 542), (552, 553, 547, 546), (555, 552, 546, 544), (555, 544, 542, 550), (526, 545, 543, 528), (553, 551, 545, 547), (537, 528, 543, 549), (541, 530, 551, 553), (531, 555, 550, 533), (531, 540, 552, 555), (540, 541, 553, 552), (548, 549, 557, 556), (542, 548, 556, 550), (545, 551, 554, 543), (549, 543, 554, 557), (566, 565, 563, 567), (580, 572, 559, 569), (577, 561, 559, 572), (569, 559, 561, 568), (578, 576, 565, 566), (575, 564, 562, 570), (575, 578, 566, 564), (558, 569, 568, 560), (571, 580, 569, 558), (564, 566, 567, 562), (562, 567, 581, 570), (570, 581, 580, 571), (560, 568, 579, 574), (574, 579, 578, 575), (560, 574, 571, 558), (574, 575, 570, 571), (568, 561, 577, 579), (579, 577, 576, 578), (565, 576, 573, 563), (576, 577, 572, 573), (567, 563, 573, 581), (581, 573, 572, 580), (590, 582, 584, 593), (613, 610, 588, 595), (595, 588, 586, 597), (603, 601, 582, 590), (607, 586, 588, 610), (600, 583, 585, 598), (600, 602, 591, 583), (602, 603, 590, 591), (589, 594, 596, 587), (594, 595, 597, 596), (606, 612, 594, 589), (612, 613, 595, 594), (583, 591, 592, 585), (591, 590, 593, 592), (592, 593, 605, 604), (585, 592, 604, 598), (608, 609, 603, 602), (611, 608, 602, 600), (611, 600, 598, 606), (582, 601, 599, 584), (609, 607, 601, 603), (593, 584, 599, 605), (597, 586, 607, 609), (587, 611, 606, 589), (587, 596, 608, 611), (596, 597, 609, 608), (604, 605, 613, 612), (598, 604, 612, 606), (601, 607, 610, 599), (605, 599, 610, 613), (622, 614, 616, 625), (645, 642, 620, 627), (627, 620, 618, 629), (635, 633, 614, 622), (639, 618, 620, 642), (632, 615, 617, 630), (632, 634, 623, 615), (634, 635, 622, 623), (621, 626, 628, 619), (626, 627, 629, 628), (638, 644, 626, 621), (644, 645, 627, 626), (615, 623, 624, 617), (623, 622, 625, 624), (624, 625, 637, 636), (617, 624, 636, 630), (640, 641, 635, 634), (643, 640, 634, 632), (643, 632, 630, 638), (614, 633, 631, 616), (641, 639, 633, 635), (625, 616, 631, 637), (629, 618, 639, 641), (619, 643, 638, 621), (619, 628, 640, 643), (628, 629, 641, 640), (636, 637, 645, 644), (630, 636, 644, 638), (633, 639, 642, 631), (637, 631, 642, 645), (910, 912, 648, 649), (663, 664, 652, 653), (656, 657, 650, 651), (667, 675, 659, 647), (917, 911, 652, 664), (915, 910, 649, 662), (667, 647, 654, 671), (669, 650, 657, 673), (913, 911, 657, 656), (647, 646, 655, 654), (675, 676, 658, 659), (650, 660, 661, 651), (647, 659, 658, 646), (669, 677, 660, 650), (646, 658, 676, 668), (668, 676, 677, 669), (661, 660, 677, 674), (674, 677, 676, 675), (646, 668, 672, 655), (668, 669, 673, 672), (651, 666, 670, 656), (666, 667, 671, 670), (913, 914, 663, 653), (914, 915, 662, 663), (912, 916, 665, 648), (916, 917, 664, 665), (651, 661, 674, 666), (666, 674, 675, 667), (649, 648, 665, 662), (662, 665, 664, 663), (703, 689, 680, 688), (702, 692, 684, 691), (701, 695, 682, 694), (700, 697, 678, 686), (699, 695, 684, 692), (698, 687, 681, 690), (696, 679, 687, 698), (683, 696, 698, 693), (693, 698, 690, 685), (697, 682, 695, 699), (678, 697, 699, 689), (689, 699, 692, 680), (694, 682, 697, 700), (683, 694, 700, 696), (696, 700, 686, 679), (691, 684, 695, 701), (685, 691, 701, 693), (693, 701, 694, 683), (688, 680, 692, 702), (681, 688, 702, 690), (690, 702, 691, 685), (686, 678, 689, 703), (679, 686, 703, 687), (687, 703, 688, 681), (729, 715, 706, 714), (728, 718, 710, 717), (727, 721, 708, 720), (726, 723, 704, 712), (725, 721, 710, 718), (724, 713, 707, 716), (722, 705, 713, 724), (709, 722, 724, 719), (719, 724, 716, 711), (723, 708, 721, 725), (704, 723, 725, 715), (715, 725, 718, 706), (720, 708, 723, 726), (709, 720, 726, 722), (722, 726, 712, 705), (717, 710, 721, 727), (711, 717, 727, 719), (719, 727, 720, 709), (714, 706, 718, 728), (707, 714, 728, 716), (716, 728, 717, 711), (712, 704, 715, 729), (705, 712, 729, 713), (713, 729, 714, 707), (755, 741, 732, 740), (754, 744, 736, 743), (753, 747, 734, 746), (752, 749, 730, 738), (751, 747, 736, 744), (750, 739, 733, 742), (748, 731, 739, 750), (735, 748, 750, 745), (745, 750, 742, 737), (749, 734, 747, 751), (730, 749, 751, 741), (741, 751, 744, 732), (746, 734, 749, 752), (735, 746, 752, 748), (748, 752, 738, 731), (743, 736, 747, 753), (737, 743, 753, 745), (745, 753, 746, 735), (740, 732, 744, 754), (733, 740, 754, 742), (742, 754, 743, 737), (738, 730, 741, 755), (731, 738, 755, 739), (739, 755, 740, 733), (781, 767, 758, 766), (780, 770, 762, 769), (779, 773, 760, 772), (778, 775, 756, 764), (777, 773, 762, 770), (776, 765, 759, 768), (774, 757, 765, 776), (761, 774, 776, 771), (771, 776, 768, 763), (775, 760, 773, 777), (756, 775, 777, 767), (767, 777, 770, 758), (772, 760, 775, 778), (761, 772, 778, 774), (774, 778, 764, 757), (769, 762, 773, 779), (763, 769, 779, 771), (771, 779, 772, 761), (766, 758, 770, 780), (759, 766, 780, 768), (768, 780, 769, 763), (764, 756, 767, 781), (757, 764, 781, 765), (765, 781, 766, 759), (807, 793, 784, 792), (806, 796, 788, 795), (805, 799, 786, 798), (804, 801, 782, 790), (803, 799, 788, 796), (802, 791, 785, 794), (800, 783, 791, 802), (787, 800, 802, 797), (797, 802, 794, 789), (801, 786, 799, 803), (782, 801, 803, 793), (793, 803, 796, 784), (798, 786, 801, 804), (787, 798, 804, 800), (800, 804, 790, 783), (795, 788, 799, 805), (789, 795, 805, 797), (797, 805, 798, 787), (792, 784, 796, 806), (785, 792, 806, 794), (794, 806, 795, 789), (790, 782, 793, 807), (783, 790, 807, 791), (791, 807, 792, 785), (833, 819, 810, 818), (832, 822, 814, 821), (831, 825, 812, 824), (830, 827, 808, 816), (829, 825, 814, 822), (828, 817, 811, 820), (826, 809, 817, 828), (813, 826, 828, 823), (823, 828, 820, 815), (827, 812, 825, 829), (808, 827, 829, 819), (819, 829, 822, 810), (824, 812, 827, 830), (813, 824, 830, 826), (826, 830, 816, 809), (821, 814, 825, 831), (815, 821, 831, 823), (823, 831, 824, 813), (818, 810, 822, 832), (811, 818, 832, 820), (820, 832, 821, 815), (816, 808, 819, 833), (809, 816, 833, 817), (817, 833, 818, 811), (835, 863, 842, 843), (858, 848, 840, 847), (857, 851, 838, 850), (843, 837, 866, 835), (855, 851, 840, 848), (866, 860, 859, 834), (834, 859, 862, 865), (839, 852, 854, 849), (849, 854, 846, 841), (853, 838, 851, 855), (835, 866, 834, 845), (845, 861, 863, 835), (850, 838, 853, 856), (839, 850, 856, 852), (845, 834, 865, 861), (847, 840, 851, 857), (841, 847, 857, 849), (849, 857, 850, 839), (862, 859, 860, 864), (867, 836, 844, 837), (846, 858, 847, 841), (842, 867, 837, 843), (837, 844, 860, 866), (864, 860, 844, 836), (869, 875, 876, 870), (873, 879, 874, 868), (870, 876, 877, 871), (871, 877, 878, 872), (872, 878, 879, 873), (885, 891, 886, 880), (879, 885, 880, 874), (876, 882, 883, 877), (877, 883, 884, 878), (878, 884, 885, 879), (875, 881, 882, 876), (888, 894, 895, 889), (882, 888, 889, 883), (883, 889, 890, 884), (884, 890, 891, 885), (881, 887, 888, 882), (889, 895, 896, 890), (890, 896, 897, 891), (887, 893, 894, 888), (891, 897, 892, 886), (895, 901, 902, 896), (896, 902, 903, 897), (893, 899, 900, 894), (897, 903, 898, 892), (894, 900, 901, 895), (901, 907, 908, 902), (902, 908, 909, 903), (899, 905, 906, 900), (903, 909, 904, 898), (900, 906, 907, 901), (906, 905, 904, 909, 908, 907), (870, 871, 872, 873, 868, 869), (672, 673, 917, 916), (655, 672, 916, 912), (670, 671, 915, 914), (656, 670, 914, 913), (653, 652, 911, 913), (671, 654, 910, 915), (673, 657, 911, 917), (654, 655, 912, 910)])
me_cube.polygons.foreach_set('material_index', [0, 0, 0, 0, 0, 0, 0, 0, 0, 0, 0, 0, 0, 0, 0, 0, 0, 0, 0, 0, 0, 0, 0, 0, 0, 0, 0, 0, 0, 0, 0, 0, 0, 0, 0, 0, 0, 0, 0, 0, 0, 0, 0, 0, 0, 0, 0, 0, 1, 1, 1, 1, 1, 1, 1, 1, 1, 1, 1, 1, 1, 1, 1, 1, 1, 1, 1, 1, 1, 1, 1, 1, 1, 1, 1, 1, 1, 1, 1, 1, 1, 1, 1, 1, 1, 1, 1, 1, 1, 1, 1, 1, 1, 1, 1, 1, 1, 1, 1, 1, 1, 1, 1, 1, 1, 1, 1, 1, 1, 1, 1, 1, 1, 1, 1, 1, 1, 1, 1, 1, 1, 1, 1, 1, 1, 1, 1, 1, 1, 1, 1, 1, 1, 1, 1, 1, 1, 1, 1, 1, 1, 1, 1, 1, 1, 1, 1, 1, 1, 1, 1, 1, 1, 1, 1, 1, 1, 1, 1, 1, 1, 1, 1, 1, 1, 1, 1, 1, 1, 1, 1, 1, 1, 1, 1, 1, 1, 1, 1, 1, 1, 1, 1, 1, 1, 1, 1, 1, 1, 1, 1, 1, 1, 1, 1, 1, 1, 1, 1, 1, 1, 1, 1, 1, 1, 1, 1, 1, 1, 1, 1, 1, 1, 1, 1, 1, 1, 1, 1, 1, 1, 1, 1, 1, 1, 1, 1, 1, 1, 1, 1, 1, 1, 1, 1, 1, 1, 1, 1, 1, 1, 1, 1, 1, 1, 1, 1, 1, 1, 1, 1, 1, 1, 1, 1, 1, 1, 1, 1, 1, 1, 1, 1, 1, 1, 1, 1, 1, 1, 1, 1, 1, 1, 1, 1, 1, 1, 1, 1, 1, 1, 1, 1, 1, 1, 1, 1, 1, 1, 1, 1, 1, 1, 1, 1, 1, 1, 1, 1, 1, 1, 1, 1, 1, 1, 1, 1, 1, 1, 1, 1, 1, 1, 1, 1, 1, 1, 1, 1, 1, 1, 1, 1, 1, 1, 1, 1, 1, 1, 1, 1, 1, 1, 1, 1, 1, 1, 1, 1, 1, 1, 1, 1, 1, 1, 1, 1, 1, 1, 1, 1, 1, 1, 1, 1, 1, 1, 1, 1, 1, 1, 1, 1, 1, 0, 0, 0, 0, 0, 0, 0, 0, 0, 0, 0, 0, 0, 0, 0, 0, 0, 0, 0, 0, 0, 0, 0, 0, 0, 0, 0, 0, 0, 0, 0, 0, 0, 0, 0, 0, 0, 0, 0, 0, 0, 0, 0, 0, 0, 0, 0, 0, 0, 0, 0, 0, 0, 0, 0, 0, 1, 1, 1, 1, 1, 1, 1, 1, 0, 0, 0, 0, 0, 0, 0, 0, 0, 0, 0, 0, 0, 0, 0, 0, 0, 0, 0, 0, 0, 0, 0, 0, 0, 0, 0, 0, 0, 0, 0, 0, 0, 0, 0, 0, 0, 0, 0, 0, 0, 0, 0, 0, 0, 0, 0, 0, 2, 2, 2, 2, 2, 2, 2, 2, 2, 2, 2, 2, 2, 2, 2, 2, 2, 2, 2, 2, 2, 2, 2, 2, 2, 2, 2, 2, 2, 2, 2, 2, 2, 2, 2, 2, 2, 2, 2, 2, 2, 2, 2, 2, 2, 2, 2, 2, 2, 2, 2, 2, 2, 2, 2, 2, 2, 2, 2, 2, 2, 2, 2, 2, 2, 2, 2, 2, 2, 2, 2, 2, 2, 2, 2, 2, 2, 2, 2, 2, 2, 2, 2, 2, 2, 2, 2, 2, 2, 2, 2, 2, 2, 2, 2, 2, 2, 2, 2, 2, 2, 2, 2, 2, 2, 2, 2, 2, 2, 2, 2, 2, 2, 2, 2, 2, 2, 2, 2, 2, 2, 2, 2, 2, 2, 2, 2, 2, 2, 2, 2, 2, 2, 2, 2, 2, 2, 2, 2, 2, 2, 2, 2, 2, 2, 2, 2, 2, 2, 2, 2, 2, 2, 2, 2, 2, 2, 2, 2, 2, 2, 2, 2, 2, 2, 2, 2, 2, 2, 2, 2, 2, 2, 2, 2, 2, 2, 2, 2, 2, 2, 2, 2, 2, 2, 2, 2, 2, 2, 2, 2, 2, 2, 2, 2, 2, 2, 2, 2, 2, 2, 2, 2, 2, 2, 2, 2, 2, 2, 2, 2, 2, 2, 2, 2, 2, 2, 2, 2, 2, 2, 2, 2, 2, 2, 2, 2, 2, 2, 2, 2, 2, 2, 2, 2, 2, 2, 2, 2, 2, 2, 2, 2, 2, 2, 2, 2, 2, 2, 2, 2, 2, 2, 2, 2, 2, 2, 2, 2, 2, 2, 2, 2, 2, 2, 2, 2, 2, 2, 2, 2, 2, 2, 2, 2, 2, 2, 2, 2, 2, 2, 2, 2, 2, 2, 2, 2, 2, 2, 2, 2, 2, 2, 2, 2, 2, 2, 2, 2, 2, 2, 2, 2, 2, 2, 2, 2, 2, 2, 2, 2, 2, 2, 2, 2, 2, 0, 0, 0, 0, 0, 0, 0, 0, 0, 0, 0, 0, 0, 0, 0, 0, 0, 0, 0, 0, 0, 0, 0, 0, 0, 0, 0, 0, 0, 0, 0, 0, 0, 0, 0, 0, 0, 0, 0, 0, 0, 0, 0, 0, 0, 0, 0, 0, 0, 0, 0, 0, 0, 0, 0, 0, 2, 2, 2, 2, 2, 2, 2, 2])
me_cube.materials.append(mat_material)
me_cube.materials.append(mat_material_001)
me_cube.materials.append(mat_material_002)
me_cube.use_remesh_preserve_volume = False
me_cube.use_remesh_preserve_attributes = False
me_cube.use_mirror_vertex_groups = False
me_cube.update()
arm_armature = bpy.data.armatures.new('Armature')  # bones are not reproduced

# ---- objects
ob_armature = bpy.data.objects.new('Armature', arm_armature)
ob_cube = bpy.data.objects.new('Cube', me_cube)
ob_lamp = bpy.data.objects.new('Lamp', light_lamp)
ob_camera = bpy.data.objects.new('Camera', cam_camera)

# ---- transforms, parenting, visibility, modifiers, constraints
ob_armature.location = (0.0, 0.0, 0.0)
ob_armature.show_in_front = True
ob_armature.lineart.crease_threshold = 0.0
ob_cube.parent = ob_armature
ob_cube.location = (0.0, 0.0, 0.0)
ob_cube.lock_rotations_4d = False
ob_cube.empty_display_type = 'ARROWS'
ob_cube.lineart.crease_threshold = 0.0
_vg = ob_cube.vertex_groups.new(name='Hip')
_vg.add([0, 1, 2, 3, 4, 5, 6, 7, 8, 9, 10, 11, 12, 13, 14, 15, 16, 17, 18, 19, 434, 435, 436, 437, 438, 439, 440, 441, 442, 443, 444, 445, 446, 447, 448, 449, 450, 451, 452, 453, 454, 455, 456, 457, 458, 459, 460, 461, 462, 463], 1.0, 'REPLACE')
_vg = ob_cube.vertex_groups.new(name='Spine')
_vg.add([20, 21, 22, 23, 24, 25, 26, 27, 28, 29, 30, 31, 32, 33, 34, 35, 36, 37, 38, 39, 383, 384, 385, 386, 390, 391, 392, 393, 394, 464, 465, 466, 467, 468, 469, 470, 471, 472, 473, 474, 475, 476, 477, 478, 479, 480, 481, 482, 483, 484, 485, 486, 487, 488, 489, 490, 491, 492, 493, 838, 839, 840, 841, 846, 847, 848, 849, 850, 851, 852, 853, 854, 855, 856, 857, 858], 1.0, 'REPLACE')
_vg = ob_cube.vertex_groups.new(name='Head')
_vg.add([380, 381, 382, 387, 388, 389, 395, 396, 397, 398, 399, 400, 401, 402, 403, 404, 405, 406, 407, 408, 409, 410, 411, 412, 413, 414, 415, 416, 417, 418, 419, 420, 421, 422, 423, 424, 425, 834, 835, 836, 837, 842, 843, 844, 845, 859, 860, 861, 862, 863, 864, 865, 866, 867, 868, 869, 870, 871, 872, 873, 874, 875, 876, 877, 878, 879, 880, 881, 882, 883, 884, 885, 886, 887, 888, 889, 890, 891, 892, 893, 894, 895, 896, 897, 898, 899, 900, 901, 902, 903, 904, 905, 906, 907, 908, 909], 1.0, 'REPLACE')
_vg = ob_cube.vertex_groups.new(name='Upper Arm.L')
_vg.add([40, 41, 42, 43, 44, 45, 46, 47, 48, 49, 50, 51, 52, 53, 54, 55, 56, 57, 58, 59, 60, 61, 62, 63, 64, 65, 66, 67, 68, 69, 70, 71, 276, 277, 278, 279, 280, 281, 282, 283, 284, 285, 286, 287, 288, 289, 290, 291, 292, 293, 294, 295, 296, 297, 298, 299, 300, 301], 1.0, 'REPLACE')
_vg = ob_cube.vertex_groups.new(name='Lower Arm.L')
_vg.add([72, 73, 74, 75, 76, 77, 78, 79, 80, 81, 82, 83, 84, 85, 86, 87, 88, 89, 90, 91, 92, 93, 94, 95, 96, 97, 98, 99, 100, 101, 102, 103, 224, 225, 226, 227, 228, 229, 230, 231, 232, 233, 234, 235, 236, 237, 238, 239, 240, 241, 242, 243, 244, 245, 246, 247, 248, 249], 1.0, 'REPLACE')
_vg = ob_cube.vertex_groups.new(name='Hand.L')
_vg.add([104, 105, 106, 107, 108, 109, 110, 111, 112, 113, 114, 115, 116, 117, 118, 119, 120, 121, 122, 123, 124, 125, 126, 127, 250, 251, 252, 253, 254, 255, 256, 257, 258, 259, 260, 261, 262, 263, 264, 265, 266, 267, 268, 269, 270, 271, 272, 273, 274, 275], 1.0, 'REPLACE')
_vg = ob_cube.vertex_groups.new(name='Upper Arm.R')
_vg.add([494, 495, 496, 497, 498, 499, 500, 501, 502, 503, 504, 505, 506, 507, 508, 509, 510, 511, 512, 513, 514, 515, 516, 517, 518, 519, 520, 521, 522, 523, 524, 525, 730, 731, 732, 733, 734, 735, 736, 737, 738, 739, 740, 741, 742, 743, 744, 745, 746, 747, 748, 749, 750, 751, 752, 753, 754, 755], 1.0, 'REPLACE')
_vg = ob_cube.vertex_groups.new(name='Lower Arm.R')
_vg.add([526, 527, 528, 529, 530, 531, 532, 533, 534, 535, 536, 537, 538, 539, 540, 541, 542, 543, 544, 545, 546, 547, 548, 549, 550, 551, 552, 553, 554, 555, 556, 557, 678, 679, 680, 681, 682, 683, 684, 685, 686, 687, 688, 689, 690, 691, 692, 693, 694, 695, 696, 697, 698, 699, 700, 701, 702, 703], 1.0, 'REPLACE')
_vg = ob_cube.vertex_groups.new(name='Hand.R')
_vg.add([558, 559, 560, 561, 562, 563, 564, 565, 566, 567, 568, 569, 570, 571, 572, 573, 574, 575, 576, 577, 578, 579, 580, 581, 704, 705, 706, 707, 708, 709, 710, 711, 712, 713, 714, 715, 716, 717, 718, 719, 720, 721, 722, 723, 724, 725, 726, 727, 728, 729], 1.0, 'REPLACE')
_vg = ob_cube.vertex_groups.new(name='Upper Leg.L')
_vg.add([128, 129, 130, 131, 132, 133, 134, 135, 136, 137, 138, 139, 140, 141, 142, 143, 144, 145, 146, 147, 148, 149, 150, 151, 152, 153, 154, 155, 156, 157, 158, 159, 302, 303, 304, 305, 306, 307, 308, 309, 310, 311, 312, 313, 314, 315, 316, 317, 318, 319, 320, 321, 322, 323, 324, 325, 326, 327], 1.0, 'REPLACE')
_vg = ob_cube.vertex_groups.new(name='Lower Leg.L')
_vg.add([160, 161, 162, 163, 164, 165, 166, 167, 168, 169, 170, 171, 172, 173, 174, 175, 176, 177, 178, 179, 180, 181, 182, 183, 184, 185, 186, 187, 188, 189, 190, 191, 328, 329, 330, 331, 332, 333, 334, 335, 336, 337, 338, 339, 340, 341, 342, 343, 344, 345, 346, 347, 348, 349, 350, 351, 352, 353], 1.0, 'REPLACE')
_vg = ob_cube.vertex_groups.new(name='Foot.L')
for _i, _w in zip([194, 195, 198, 199, 200, 201, 202, 203, 208, 209, 210, 211, 216, 217, 218, 219, 354, 355, 356, 357, 358, 359, 360, 361, 362, 363, 364, 365, 366, 367, 368, 369, 370, 371, 372, 373, 374, 375, 376, 377, 378, 379, 426, 427, 428, 429, 430, 431, 432, 433], [1.0, 1.0, 1.0, 1.0, 0.5, 0.5, 0.5, 0.5, 1.0, 1.0, 1.0, 1.0, 0.5, 0.5, 0.5, 0.5, 1.0, 1.0, 1.0, 1.0, 1.0, 1.0, 1.0, 1.0, 1.0, 1.0, 1.0, 1.0, 1.0, 1.0, 1.0, 1.0, 1.0, 1.0, 1.0, 1.0, 1.0, 1.0, 1.0, 1.0, 1.0, 1.0, 1.0, 1.0, 1.0, 1.0, 1.0, 1.0, 1.0, 1.0]): _vg.add([_i], _w, 'REPLACE')
_vg = ob_cube.vertex_groups.new(name='Upper Leg.R')
_vg.add([582, 583, 584, 585, 586, 587, 588, 589, 590, 591, 592, 593, 594, 595, 596, 597, 598, 599, 600, 601, 602, 603, 604, 605, 606, 607, 608, 609, 610, 611, 612, 613, 756, 757, 758, 759, 760, 761, 762, 763, 764, 765, 766, 767, 768, 769, 770, 771, 772, 773, 774, 775, 776, 777, 778, 779, 780, 781], 1.0, 'REPLACE')
_vg = ob_cube.vertex_groups.new(name='Lower Leg.R')
_vg.add([614, 615, 616, 617, 618, 619, 620, 621, 622, 623, 624, 625, 626, 627, 628, 629, 630, 631, 632, 633, 634, 635, 636, 637, 638, 639, 640, 641, 642, 643, 644, 645, 782, 783, 784, 785, 786, 787, 788, 789, 790, 791, 792, 793, 794, 795, 796, 797, 798, 799, 800, 801, 802, 803, 804, 805, 806, 807], 1.0, 'REPLACE')
_vg = ob_cube.vertex_groups.new(name='Foot.R')
for _i, _w in zip([648, 649, 652, 653, 654, 655, 656, 657, 662, 663, 664, 665, 670, 671, 672, 673, 808, 809, 810, 811, 812, 813, 814, 815, 816, 817, 818, 819, 820, 821, 822, 823, 824, 825, 826, 827, 828, 829, 830, 831, 832, 833, 910, 911, 912, 913, 914, 915, 916, 917], [1.0, 1.0, 1.0, 1.0, 0.5, 0.5, 0.5, 0.5, 1.0, 1.0, 1.0, 1.0, 0.5, 0.5, 0.5, 0.5, 1.0, 1.0, 1.0, 1.0, 1.0, 1.0, 1.0, 1.0, 1.0, 1.0, 1.0, 1.0, 1.0, 1.0, 1.0, 1.0, 1.0, 1.0, 1.0, 1.0, 1.0, 1.0, 1.0, 1.0, 1.0, 1.0, 1.0, 1.0, 1.0, 1.0, 1.0, 1.0, 1.0, 1.0]): _vg.add([_i], _w, 'REPLACE')
_vg = ob_cube.vertex_groups.new(name='Toes.L')
for _i, _w in zip([192, 193, 196, 197, 200, 201, 202, 203, 204, 205, 206, 207, 212, 213, 214, 215, 216, 217, 218, 219, 220, 221, 222, 223, 426, 427, 428, 429, 430, 431, 432, 433], [1.0, 1.0, 1.0, 1.0, 1.0, 1.0, 1.0, 1.0, 1.0, 1.0, 1.0, 1.0, 1.0, 1.0, 1.0, 1.0, 1.0, 1.0, 1.0, 1.0, 1.0, 1.0, 1.0, 1.0, 0.5, 0.5, 0.5, 0.5, 0.5, 0.5, 0.5, 0.5]): _vg.add([_i], _w, 'REPLACE')
_vg = ob_cube.vertex_groups.new(name='Toes.R')
for _i, _w in zip([646, 647, 650, 651, 654, 655, 656, 657, 658, 659, 660, 661, 666, 667, 668, 669, 670, 671, 672, 673, 674, 675, 676, 677, 910, 911, 912, 913, 914, 915, 916, 917], [1.0, 1.0, 1.0, 1.0, 1.0, 1.0, 1.0, 1.0, 1.0, 1.0, 1.0, 1.0, 1.0, 1.0, 1.0, 1.0, 1.0, 1.0, 1.0, 1.0, 1.0, 1.0, 1.0, 1.0, 0.5, 0.5, 0.5, 0.5, 0.5, 0.5, 0.5, 0.5]): _vg.add([_i], _w, 'REPLACE')
_m = ob_cube.modifiers.new('Armature', 'ARMATURE')
_m.object = ob_armature
ob_lamp.location = (4.076, 1.005, 5.904)
ob_lamp.rotation_euler = (0.6503, 0.05522, 1.866)
ob_lamp.lock_rotations_4d = False
ob_lamp.empty_display_type = 'ARROWS'
ob_lamp.color = (0.0, 0.0, 0.0, 0.0)
ob_lamp.hide_viewport = True
ob_lamp.lineart.crease_threshold = 0.0
ob_camera.location = (7.481, -6.508, 5.344)
ob_camera.rotation_euler = (1.109, 0.01082, 0.8149)
ob_camera.lock_rotations_4d = False
ob_camera.empty_display_type = 'ARROWS'
ob_camera.color = (0.0, 0.0, 0.0, 0.0)
ob_camera.hide_viewport = True
ob_camera.display_type = 'WIRE'
ob_camera.lineart.crease_threshold = 0.0

# ---- collection membership
col_collection_1.objects.link(ob_armature)
col_collection_1.objects.link(ob_cube)
col_collection_1.objects.link(ob_lamp)
col_collection_1.objects.link(ob_camera)

# ---- scene / render settings (as saved in the file)
scene.camera = ob_camera
scene.frame_start = 1; scene.frame_end = 250; scene.frame_set(1)
scene.render.engine = 'BLENDER_EEVEE_NEXT'
scene.render.resolution_percentage = 50
scene.render.dither_intensity = 0.0
scene.cycles.use_denoising = False
scene.cycles.samples = 10
scene.cycles.sampling_pattern = 'TABULATED_SOBOL'
scene.cycles.light_sampling_threshold = 0.0
scene.cycles.use_adaptive_sampling = False
scene.cycles.use_light_tree = False
scene.cycles.blur_glossy = 0.0
scene.cycles.pixel_filter_type = 'GAUSSIAN'
scene.cycles.sample_clamp_indirect = 0.0
scene.view_settings.view_transform = 'Standard'
bpy.context.view_layer.update()
